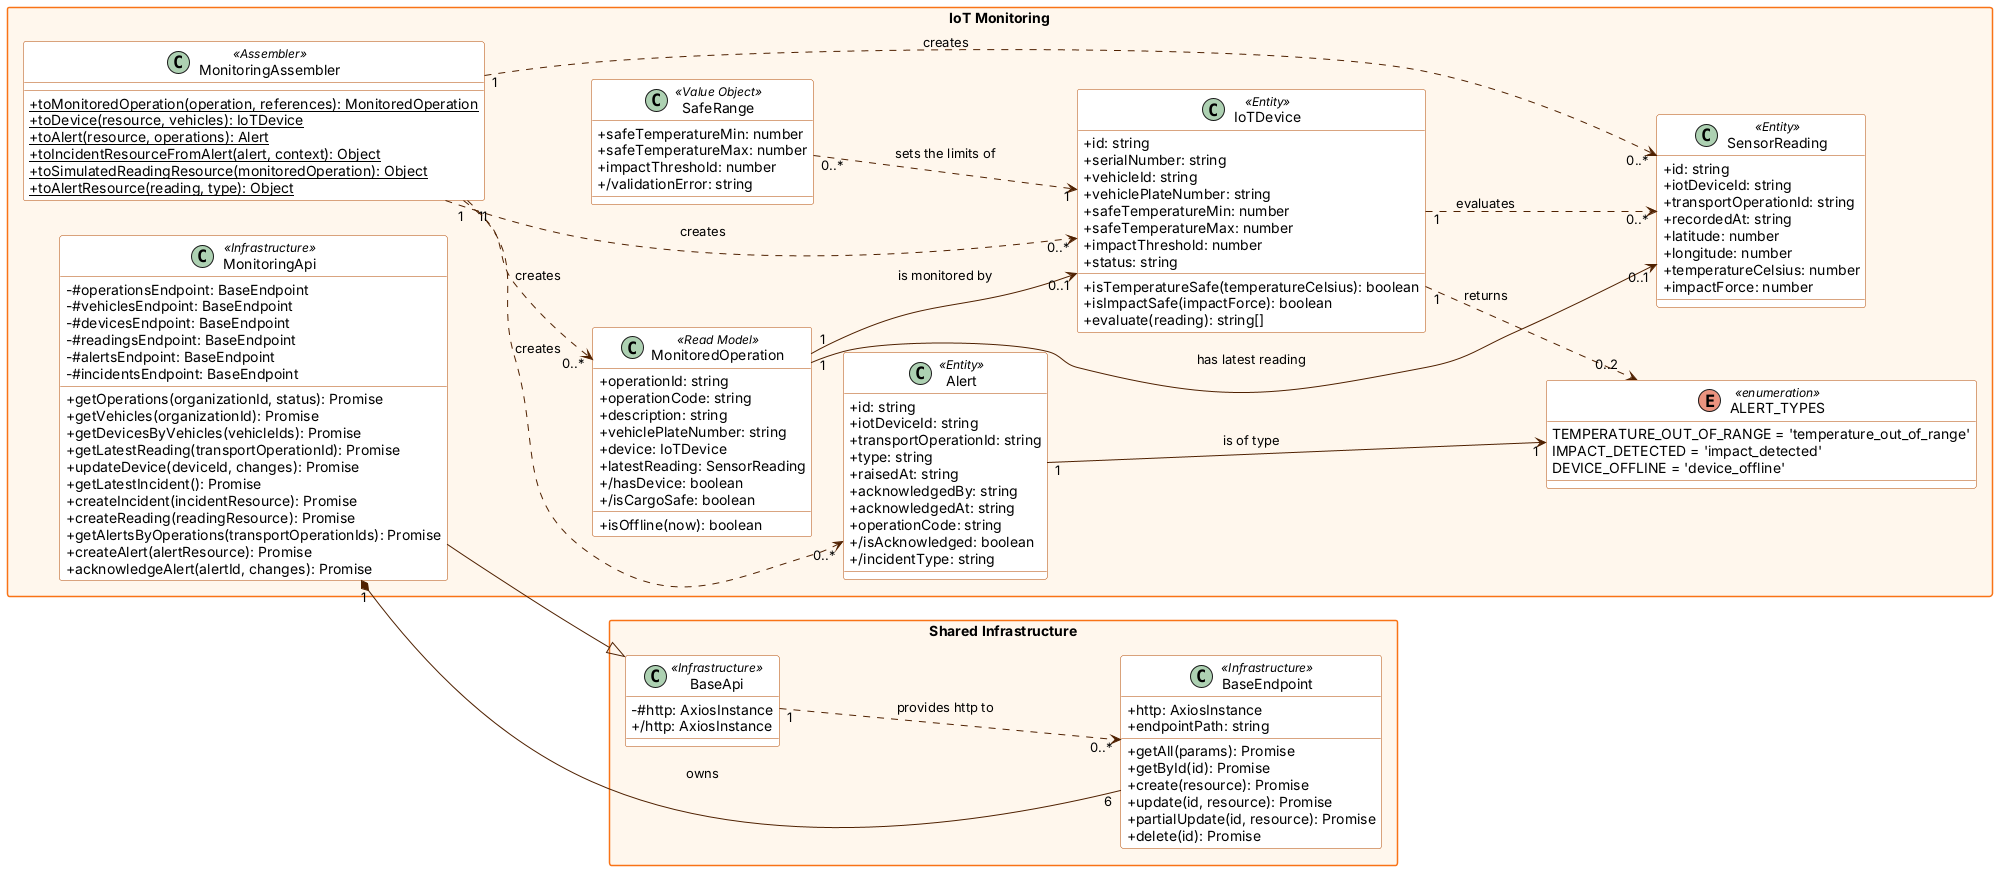

The diagram above was rendered by PlantUML. Its source (embedded in the PNG):
@startuml
' BottleTrack - Frontend Web Application (JavaScript / Vue 3)
' Naming conventions applied (JavaScript):
'   - Classes and assemblers: PascalCase
'   - Attributes and methods: camelCase
'   - Enumerations: Object.freeze constants, named in UPPER_SNAKE_CASE as in the code
'   - Private members: prefixed with # (e.g. #http)
'   - / before a name = getter (derived, read-only property)
skinparam classAttributeIconSize 0
skinparam packageStyle rectangle
skinparam shadowing false
skinparam defaultFontName Arial
skinparam class {
  BackgroundColor #ffffff
  BorderColor #b34900
  ArrowColor #4f2000
}
skinparam package {
  BackgroundColor #fff7ed
  BorderColor #f97316
}
left to right direction

package "Shared Infrastructure" {
  class BaseApi <<Infrastructure>> {
    - #http: AxiosInstance
    + /http: AxiosInstance
  }
  class BaseEndpoint <<Infrastructure>> {
    + http: AxiosInstance
    + endpointPath: string
    + getAll(params): Promise
    + getById(id): Promise
    + create(resource): Promise
    + update(id, resource): Promise
    + partialUpdate(id, resource): Promise
    + delete(id): Promise
  }
  BaseApi "1" ..> "0..*" BaseEndpoint : provides http to
}
package "IoT Monitoring" {
  class IoTDevice <<Entity>> {
    + id: string
    + serialNumber: string
    + vehicleId: string
    + vehiclePlateNumber: string
    + safeTemperatureMin: number
    + safeTemperatureMax: number
    + impactThreshold: number
    + status: string
    + isTemperatureSafe(temperatureCelsius): boolean
    + isImpactSafe(impactForce): boolean
    + evaluate(reading): string[]
  }
  class SensorReading <<Entity>> {
    + id: string
    + iotDeviceId: string
    + transportOperationId: string
    + recordedAt: string
    + latitude: number
    + longitude: number
    + temperatureCelsius: number
    + impactForce: number
  }
  class Alert <<Entity>> {
    + id: string
    + iotDeviceId: string
    + transportOperationId: string
    + type: string
    + raisedAt: string
    + acknowledgedBy: string
    + acknowledgedAt: string
    + operationCode: string
    + /isAcknowledged: boolean
    + /incidentType: string
  }
  class SafeRange <<Value Object>> {
    + safeTemperatureMin: number
    + safeTemperatureMax: number
    + impactThreshold: number
    + /validationError: string
  }
  class MonitoredOperation <<Read Model>> {
    + operationId: string
    + operationCode: string
    + description: string
    + vehiclePlateNumber: string
    + device: IoTDevice
    + latestReading: SensorReading
    + /hasDevice: boolean
    + /isCargoSafe: boolean
    + isOffline(now): boolean
  }
  enum ALERT_TYPES <<enumeration>> {
    TEMPERATURE_OUT_OF_RANGE = 'temperature_out_of_range'
    IMPACT_DETECTED = 'impact_detected'
    DEVICE_OFFLINE = 'device_offline'
  }
  class MonitoringApi <<Infrastructure>> {
    - #operationsEndpoint: BaseEndpoint
    - #vehiclesEndpoint: BaseEndpoint
    - #devicesEndpoint: BaseEndpoint
    - #readingsEndpoint: BaseEndpoint
    - #alertsEndpoint: BaseEndpoint
    - #incidentsEndpoint: BaseEndpoint
    + getOperations(organizationId, status): Promise
    + getVehicles(organizationId): Promise
    + getDevicesByVehicles(vehicleIds): Promise
    + getLatestReading(transportOperationId): Promise
    + updateDevice(deviceId, changes): Promise
    + getLatestIncident(): Promise
    + createIncident(incidentResource): Promise
    + createReading(readingResource): Promise
    + getAlertsByOperations(transportOperationIds): Promise
    + createAlert(alertResource): Promise
    + acknowledgeAlert(alertId, changes): Promise
  }
  class MonitoringAssembler <<Assembler>> {
    + {static} toMonitoredOperation(operation, references): MonitoredOperation
    + {static} toDevice(resource, vehicles): IoTDevice
    + {static} toAlert(resource, operations): Alert
    + {static} toIncidentResourceFromAlert(alert, context): Object
    + {static} toSimulatedReadingResource(monitoredOperation): Object
    + {static} toAlertResource(reading, type): Object
  }
  MonitoredOperation "1" --> "0..1" IoTDevice : is monitored by
  MonitoredOperation "1" --> "0..1" SensorReading : has latest reading
  IoTDevice "1" ..> "0..*" SensorReading : evaluates
  IoTDevice "1" ..> "0..2" ALERT_TYPES : returns
  Alert "1" --> "1" ALERT_TYPES : is of type
  SafeRange "0..*" ..> "1" IoTDevice : sets the limits of
  MonitoringAssembler "1" ..> "0..*" MonitoredOperation : creates
  MonitoringAssembler "1" ..> "0..*" IoTDevice : creates
  MonitoringAssembler "1" ..> "0..*" Alert : creates
  MonitoringAssembler "1" ..> "0..*" SensorReading : creates
  MonitoringApi "1" *-- "6" BaseEndpoint : owns
  MonitoringApi --|> BaseApi
}
@enduml